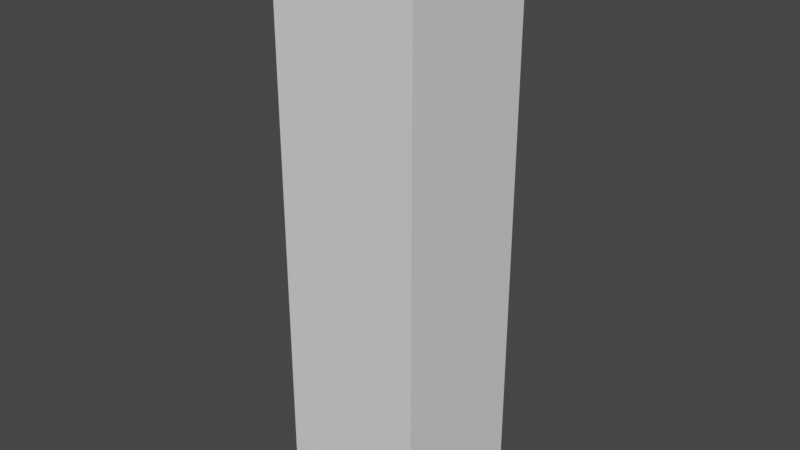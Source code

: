 # Source: cabinet.blend  (saved by Blender 3.5.10; exported with 4.5.12 LTS)
import bpy
from mathutils import Matrix  # noqa: F401  (used for matrix-valued properties, if any)

bpy.ops.wm.read_factory_settings(use_empty=True)
scene = bpy.context.scene
scene.name = 'Scene'

# ---- collections
col_collection = bpy.data.collections.new('Collection'); scene.collection.children.link(col_collection)

# ---- world
world_world = bpy.data.worlds.new('World'); scene.world = world_world
world_world.use_nodes = True; world_world.node_tree.nodes.clear()
_N = world_world.node_tree.nodes; _L = world_world.node_tree.links
n0 = _N.new('ShaderNodeOutputWorld'); n0.name = 'World Output'; n0.location = (300, 300)
n1 = _N.new('ShaderNodeBackground'); n1.name = 'Background'; n1.location = (10, 300)
n1.inputs[0].default_value = (0.05088, 0.05088, 0.05088, 1.0)
_L.new(n1.outputs[0], n0.inputs[0])
n0.is_active_output = True
world_world.color = (0.05088, 0.05088, 0.05088)
world_world.use_sun_shadow = False
world_world.sun_shadow_jitter_overblur = 0.0

# ---- meshes
me_cube_002 = bpy.data.meshes.new('Cube.002')
me_cube_002.from_pydata([(-1.0, -1.0, -1.0), (-1.0, -1.0, 1.0), (-1.0, 1.0, -1.0), (-1.0, 1.0, 1.0), (1.0, -1.0, -1.0), (1.0, -1.0, 1.0), (1.0, 1.0, -1.0), (1.0, 1.0, 1.0)], [], [(0, 1, 3, 2), (2, 3, 7, 6), (6, 7, 5, 4), (4, 5, 1, 0), (2, 6, 4, 0), (7, 3, 1, 5)])
_uv = me_cube_002.uv_layers.new(name='UVMap')
_uv.uv.foreach_set('vector', [0.375, 0.0, 0.625, 0.0, 0.625, 0.25, 0.375, 0.25, 0.375, 0.25, 0.625, 0.25, 0.625, 0.5, 0.375, 0.5, 0.375, 0.5, 0.625, 0.5, 0.625, 0.75, 0.375, 0.75, 0.375, 0.75, 0.625, 0.75, 0.625, 1.0, 0.375, 1.0, 0.125, 0.5, 0.375, 0.5, 0.375, 0.75, 0.125, 0.75, 0.625, 0.5, 0.875, 0.5, 0.875, 0.75, 0.625, 0.75])
me_cube_002.update()

# ---- objects
ob_cube = bpy.data.objects.new('Cube', me_cube_002)

# ---- transforms, parenting, visibility, modifiers, constraints
ob_cube.location = (0.0, 0.0, 0.0)
ob_cube.scale = (50.0, 50.0, 200.0)

# ---- collection membership
col_collection.objects.link(ob_cube)

# ---- scene / render settings (as saved in the file)
scene.frame_start = 1; scene.frame_end = 250; scene.frame_set(44)
scene.render.engine = 'BLENDER_EEVEE_NEXT'
scene.cycles.sampling_pattern = 'TABULATED_SOBOL'
scene.view_settings.view_transform = 'Filmic'
bpy.context.view_layer.update()

# ---- added for rendering (the .blend has no active camera and no usable light): camera, sun
cam_auto = bpy.data.cameras.new('AutoCamera')
cam_auto.lens = 50.0
cam_auto.sensor_width = 36.0
cam_auto.clip_end = 6889.04
ob_auto_camera = bpy.data.objects.new('AutoCamera', cam_auto)
scene.collection.objects.link(ob_auto_camera)
ob_auto_camera.location = (392.54, -471.047, 314.032)
ob_auto_camera.rotation_euler = (1.09748, -7.21219e-08, 0.694738)
scene.camera = ob_auto_camera
light_auto_sun = bpy.data.lights.new('AutoSun', 'SUN')
light_auto_sun.energy = 3.0
light_auto_sun.angle = 0.0523599
ob_auto_sun = bpy.data.objects.new('AutoSun', light_auto_sun)
scene.collection.objects.link(ob_auto_sun)
ob_auto_sun.rotation_euler = (0.872665, 0.174533, 0.523599)
bpy.context.view_layer.update()
